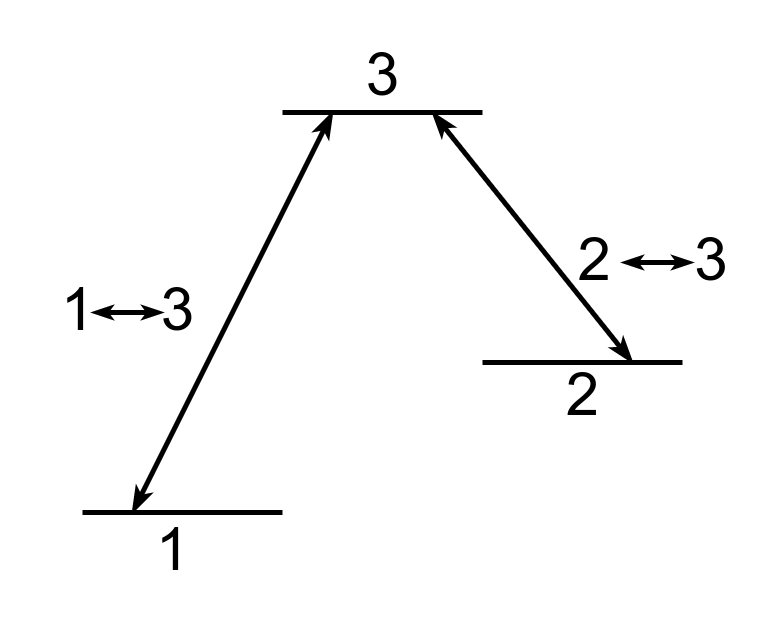

The diagram above was exported from draw.io. Its source (the exported page's mxGraphModel, read from the mxfile embedded in the PNG):
<mxGraphModel dx="276" dy="161" grid="1" gridSize="10" guides="1" tooltips="1" connect="1" arrows="1" fold="1" page="1" pageScale="1" pageWidth="827" pageHeight="1169" math="0" shadow="0">
  <root>
    <mxCell id="WIyWlLk6GJQsqaUBKTNV-0" />
    <mxCell id="WIyWlLk6GJQsqaUBKTNV-1" parent="WIyWlLk6GJQsqaUBKTNV-0" />
    <mxCell id="48vjuC0Nkp-s-y2MC0Gj-0" value="" style="endArrow=none;html=1;rounded=0;" edge="1" parent="WIyWlLk6GJQsqaUBKTNV-1">
      <mxGeometry width="50" height="50" relative="1" as="geometry">
        <mxPoint x="400" y="400" as="sourcePoint" />
        <mxPoint x="440" y="400" as="targetPoint" />
      </mxGeometry>
    </mxCell>
    <mxCell id="48vjuC0Nkp-s-y2MC0Gj-1" value="" style="endArrow=none;html=1;rounded=0;" edge="1" parent="WIyWlLk6GJQsqaUBKTNV-1">
      <mxGeometry width="50" height="50" relative="1" as="geometry">
        <mxPoint x="360" y="480" as="sourcePoint" />
        <mxPoint x="400" y="480" as="targetPoint" />
      </mxGeometry>
    </mxCell>
    <mxCell id="48vjuC0Nkp-s-y2MC0Gj-2" value="" style="endArrow=none;html=1;rounded=0;" edge="1" parent="WIyWlLk6GJQsqaUBKTNV-1">
      <mxGeometry width="50" height="50" relative="1" as="geometry">
        <mxPoint x="440" y="450" as="sourcePoint" />
        <mxPoint x="480" y="450" as="targetPoint" />
      </mxGeometry>
    </mxCell>
    <mxCell id="48vjuC0Nkp-s-y2MC0Gj-3" value="" style="endArrow=classicThin;startArrow=classicThin;html=1;rounded=0;strokeWidth=1;startFill=1;endFill=1;endSize=2;startSize=2;" edge="1" parent="WIyWlLk6GJQsqaUBKTNV-1">
      <mxGeometry width="50" height="50" relative="1" as="geometry">
        <mxPoint x="370" y="480" as="sourcePoint" />
        <mxPoint x="410" y="400" as="targetPoint" />
      </mxGeometry>
    </mxCell>
    <mxCell id="48vjuC0Nkp-s-y2MC0Gj-4" value="" style="endArrow=classicThin;startArrow=classicThin;html=1;rounded=0;strokeWidth=1;startFill=1;endFill=1;endSize=2;startSize=2;" edge="1" parent="WIyWlLk6GJQsqaUBKTNV-1">
      <mxGeometry width="50" height="50" relative="1" as="geometry">
        <mxPoint x="470" y="450" as="sourcePoint" />
        <mxPoint x="430" y="400" as="targetPoint" />
      </mxGeometry>
    </mxCell>
    <mxCell id="48vjuC0Nkp-s-y2MC0Gj-9" value="3" style="text;html=1;align=center;verticalAlign=middle;resizable=0;points=[];autosize=1;strokeColor=none;fillColor=none;" vertex="1" parent="WIyWlLk6GJQsqaUBKTNV-1">
      <mxGeometry x="405" y="378" width="30" height="30" as="geometry" />
    </mxCell>
    <mxCell id="48vjuC0Nkp-s-y2MC0Gj-10" value="1" style="text;html=1;align=center;verticalAlign=middle;resizable=0;points=[];autosize=1;strokeColor=none;fillColor=none;" vertex="1" parent="WIyWlLk6GJQsqaUBKTNV-1">
      <mxGeometry x="363" y="473" width="30" height="30" as="geometry" />
    </mxCell>
    <mxCell id="48vjuC0Nkp-s-y2MC0Gj-11" value="2" style="text;html=1;align=center;verticalAlign=middle;resizable=0;points=[];autosize=1;strokeColor=none;fillColor=none;" vertex="1" parent="WIyWlLk6GJQsqaUBKTNV-1">
      <mxGeometry x="445" y="442" width="30" height="30" as="geometry" />
    </mxCell>
    <mxCell id="48vjuC0Nkp-s-y2MC0Gj-12" value="" style="group" vertex="1" connectable="0" parent="WIyWlLk6GJQsqaUBKTNV-1">
      <mxGeometry x="344" y="425" width="50" height="30" as="geometry" />
    </mxCell>
    <mxCell id="48vjuC0Nkp-s-y2MC0Gj-5" value="1&amp;nbsp; &amp;nbsp; 3" style="text;html=1;align=center;verticalAlign=middle;resizable=0;points=[];autosize=1;strokeColor=none;fillColor=none;" vertex="1" parent="48vjuC0Nkp-s-y2MC0Gj-12">
      <mxGeometry width="50" height="30" as="geometry" />
    </mxCell>
    <mxCell id="48vjuC0Nkp-s-y2MC0Gj-6" value="" style="endArrow=classicThin;startArrow=classicThin;html=1;rounded=0;strokeWidth=1;startSize=1;endSize=1;startFill=1;endFill=1;targetPerimeterSpacing=0;" edge="1" parent="48vjuC0Nkp-s-y2MC0Gj-12">
      <mxGeometry width="50" height="50" relative="1" as="geometry">
        <mxPoint x="18" y="15" as="sourcePoint" />
        <mxPoint x="32" y="15" as="targetPoint" />
      </mxGeometry>
    </mxCell>
    <mxCell id="48vjuC0Nkp-s-y2MC0Gj-13" value="" style="group" vertex="1" connectable="0" parent="WIyWlLk6GJQsqaUBKTNV-1">
      <mxGeometry x="449" y="415" width="50" height="30" as="geometry" />
    </mxCell>
    <mxCell id="48vjuC0Nkp-s-y2MC0Gj-7" value="" style="endArrow=classicThin;startArrow=classicThin;html=1;rounded=0;strokeWidth=1;startSize=1;endSize=1;startFill=1;endFill=1;targetPerimeterSpacing=0;" edge="1" parent="48vjuC0Nkp-s-y2MC0Gj-13">
      <mxGeometry width="50" height="50" relative="1" as="geometry">
        <mxPoint x="19" y="15" as="sourcePoint" />
        <mxPoint x="33" y="15" as="targetPoint" />
      </mxGeometry>
    </mxCell>
    <mxCell id="48vjuC0Nkp-s-y2MC0Gj-8" value="2&amp;nbsp; &amp;nbsp; &amp;nbsp;3" style="text;html=1;align=center;verticalAlign=middle;resizable=0;points=[];autosize=1;strokeColor=none;fillColor=none;" vertex="1" parent="48vjuC0Nkp-s-y2MC0Gj-13">
      <mxGeometry width="50" height="30" as="geometry" />
    </mxCell>
  </root>
</mxGraphModel>